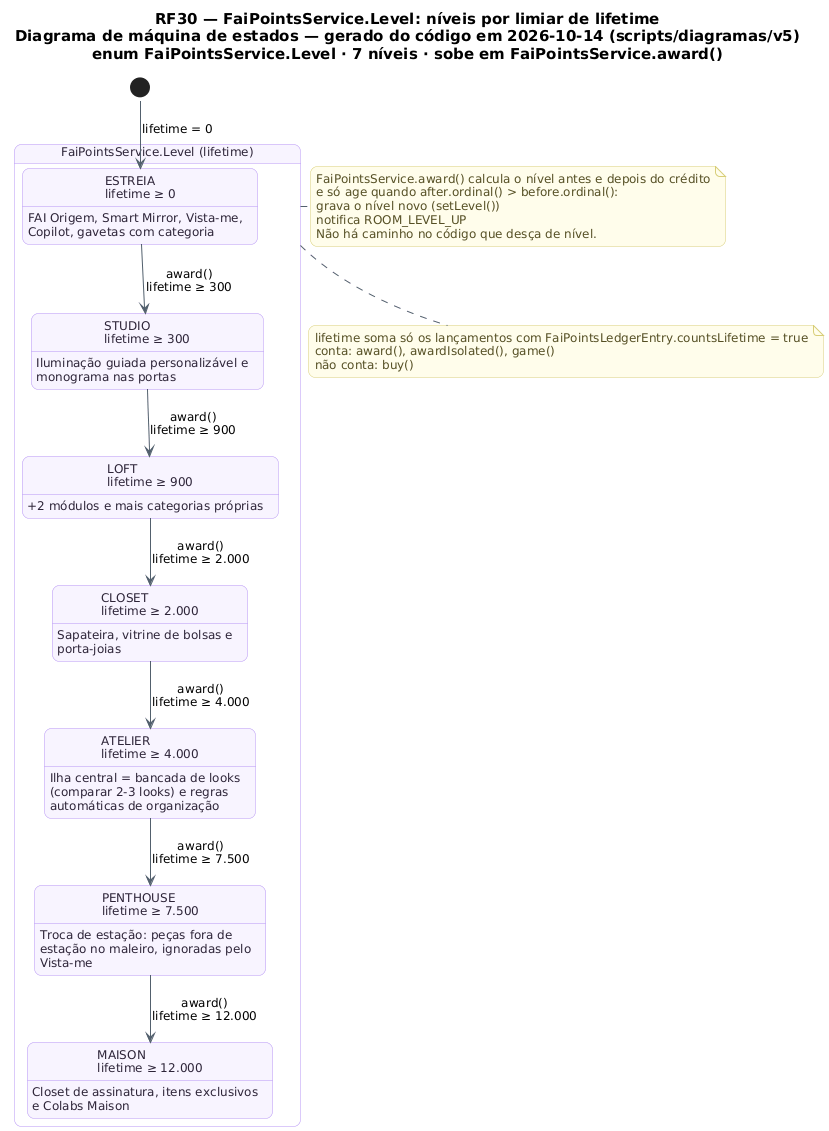

The diagram above was rendered by PlantUML. Its source (embedded in the PNG):
@startuml RF30_MaquinaDeEstados_Nivel
!pragma layout smetana
skinparam backgroundColor #FFFFFF
skinparam shadowing false
skinparam defaultFontName "DejaVu Sans"
skinparam defaultFontSize 12
skinparam titleFontSize 15
skinparam roundcorner 14
skinparam ArrowColor #52606D
skinparam note {
  BackgroundColor #FFFDEB
  BorderColor #D8CE78
  FontColor #554F24
}
skinparam state {
  BackgroundColor #F8F4FF
  BorderColor #B695F5
  FontColor #2D2438
  StartColor #20A77A
  EndColor #4B5563
}
title RF30 — FaiPointsService.Level: níveis por limiar de lifetime\nDiagrama de máquina de estados — gerado do código em 2026-10-14 (scripts/diagramas/v5)\nenum FaiPointsService.Level · 7 níveis · sobe em FaiPointsService.award()

state "FaiPointsService.Level (lifetime)" as N_Level {
  state "ESTREIA\nlifetime ≥ 0" as ESTREIA
  ESTREIA : FAI Origem, Smart Mirror, Vista-me,\nCopilot, gavetas com categoria
  state "STUDIO\nlifetime ≥ 300" as STUDIO
  STUDIO : Iluminação guiada personalizável e\nmonograma nas portas
  state "LOFT\nlifetime ≥ 900" as LOFT
  LOFT : +2 módulos e mais categorias próprias
  state "CLOSET\nlifetime ≥ 2.000" as CLOSET
  CLOSET : Sapateira, vitrine de bolsas e\nporta-joias
  state "ATELIER\nlifetime ≥ 4.000" as ATELIER
  ATELIER : Ilha central = bancada de looks\n(comparar 2-3 looks) e regras\nautomáticas de organização
  state "PENTHOUSE\nlifetime ≥ 7.500" as PENTHOUSE
  PENTHOUSE : Troca de estação: peças fora de\nestação no maleiro, ignoradas pelo\nVista-me
  state "MAISON\nlifetime ≥ 12.000" as MAISON
  MAISON : Closet de assinatura, itens exclusivos\ne Colabs Maison
}
[*] --> ESTREIA : lifetime = 0
ESTREIA --> STUDIO : award()\nlifetime ≥ 300
STUDIO --> LOFT : award()\nlifetime ≥ 900
LOFT --> CLOSET : award()\nlifetime ≥ 2.000
CLOSET --> ATELIER : award()\nlifetime ≥ 4.000
ATELIER --> PENTHOUSE : award()\nlifetime ≥ 7.500
PENTHOUSE --> MAISON : award()\nlifetime ≥ 12.000
note right of N_Level
  FaiPointsService.award() calcula o nível antes e depois do crédito
  e só age quando after.ordinal() > before.ordinal():
  grava o nível novo (setLevel())
  notifica ROOM_LEVEL_UP
  Não há caminho no código que desça de nível.
end note
note bottom of N_Level
  lifetime soma só os lançamentos com FaiPointsLedgerEntry.countsLifetime = true
  conta: award(), awardIsolated(), game()
  não conta: buy()
end note
@enduml